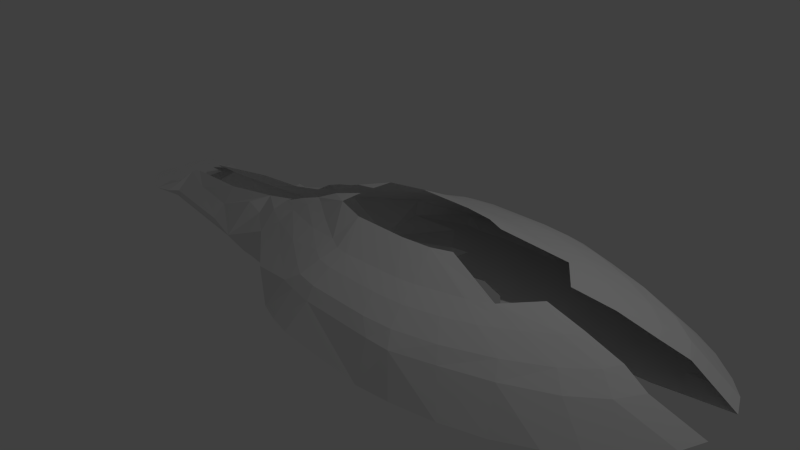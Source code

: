 # Source: voyager_work1.blend  (saved by Blender 2.72.0; exported with 4.5.12 LTS)
import bpy
from mathutils import Matrix  # noqa: F401  (used for matrix-valued properties, if any)

bpy.ops.wm.read_factory_settings(use_empty=True)
scene = bpy.context.scene
scene.name = 'Scene'

# ---- collections
col_collection_1 = bpy.data.collections.new('Collection 1'); scene.collection.children.link(col_collection_1)

# ---- materials (node trees are filled in below, after node groups)
mat_material = bpy.data.materials.new('Material')
mat_material.alpha_threshold = 0.0
mat_material.use_transparent_shadow = False
mat_material.roughness = 0.5
mat_material.line_color = (0.0, 0.0, 0.0, 1.0)

# ---- material node trees

# ---- world
world_world = bpy.data.worlds.new('World'); scene.world = world_world
world_world.color = (0.05088, 0.05088, 0.05088)
world_world.use_sun_shadow = False
world_world.sun_shadow_jitter_overblur = 0.0
world_world.cycles.sampling_method = 'MANUAL'
world_world.cycles.sample_map_resolution = 256

# ---- cameras
cam_camera = bpy.data.cameras.new('Camera')
cam_camera.clip_end = 100.0
cam_camera.lens = 35.0
cam_camera.sensor_width = 32.0
cam_camera.sensor_height = 18.0
cam_camera.ortho_scale = 7.314
cam_camera.dof.focus_distance = 0.0
cam_camera.dof.aperture_fstop = 128.0

# ---- lights
light_lamp = bpy.data.lights.new('Lamp', 'POINT')
light_lamp.transmission_factor = 0.0
light_lamp.cutoff_distance = 30.0
light_lamp.energy = 100.0
light_lamp.shadow_buffer_clip_start = 1.001
light_lamp.shadow_soft_size = 0.1
light_lamp.shadow_maximum_resolution = 0.006
light_lamp.use_absolute_resolution = True
light_lamp.cycles.use_multiple_importance_sampling = False

# ---- meshes
me_cube = bpy.data.meshes.new('Cube')
me_cube.from_pydata([(-4.86, 0.06756, -0.2146), (-4.86, 0.3543, -0.2146), (-4.747, 0.5113, -0.2146), (-4.325, 0.6952, -0.2146), (-4.108, 0.6249, -0.2146), (-3.989, 0.5167, -0.2146), (-2.743, 0.6647, -0.2146), (-2.149, 0.8206, -0.2146), (-4.022, 0.2299, 0.008254), (-3.886, 0.1704, 0.04759), (-2.756, 0.284, 0.1723), (-1.906, 0.2245, 0.2816), (-4.152, 0.3868, -0.142), (-4.422, 0.3868, -0.2146), (-1.392, 0.2245, 0.3954), (-3.546, 0.3489, -0.06276), (-2.788, 0.4517, -0.06276), (-0.7492, 0.9114, -0.3494), (-1.858, 0.8206, -0.2933), (3.796, 1.367, -0.04382), (3.325, 1.562, -0.08764), (2.831, 1.731, -0.08764), (2.273, 1.848, -0.08764), (1.837, 1.9, -0.08764), (0.6528, 1.9, 0.0), (0.3398, 1.832, 0.0), (0.06065, 1.739, 0.0), (4.137, 1.162, -0.04382), (4.478, 0.8801, -0.04382), (4.716, 0.5607, 0.02997), (4.841, 0.2737, 0.04611), (4.857, 0.05718, 0.05533), (-0.5708, 1.357, 0.1275), (-1.343, 0.7961, 0.1275), (-1.826, 0.4842, 0.1275), (-2.114, 0.4375, 0.1912), (4.253, 0.379, 0.3138), (3.925, 0.2997, 0.4395), (3.438, 0.2672, 0.5651), (2.905, 0.2023, 0.6493), (2.568, 0.6176, 0.6493), (2.288, 0.7635, 0.6493), (1.704, 0.9319, 0.6493), (1.47, 0.9725, 0.6493), (0.6756, 1.004, 0.6493), (1.763, 0.3931, 0.8525), (1.506, 0.4945, 0.8525), (1.124, 0.5412, 0.8525), (0.3679, 0.5412, 0.8525), (-0.09197, 0.4009, 0.8525), (-0.09197, 0.1047, 0.8656), (4.072, 0.6844, 0.3138), (3.717, 0.9774, 0.3138), (3.15, 1.264, 0.3138), (2.576, 1.47, 0.3138), (2.052, 1.638, 0.3138), (3.832, 0.5148, 0.4395), (3.514, 0.8048, 0.4395), (3.326, 0.4637, 0.5651), (2.989, 0.7162, 0.5651), (2.748, 0.3956, 0.6493), (3.033, 1.091, 0.4395), (2.461, 1.337, 0.4395), (1.929, 1.48, 0.4395), (2.619, 0.9435, 0.5651), (2.242, 1.099, 0.5651), (1.807, 1.216, 0.5651), (2.003, 0.8456, 0.6493), (1.406, 1.252, 0.5651), (0.6794, 1.248, 0.5651), (1.736, 1.647, 0.3138), (0.7408, 1.634, 0.3138), (1.541, 1.516, 0.4395), (0.6931, 1.507, 0.4395), (0.4069, 1.58, 0.3138), (0.1808, 1.528, 0.3138), (-0.3793, 1.173, 0.3138), (-1.101, 0.656, 0.3138), (-1.446, 0.4945, 0.3138), (0.3902, 1.451, 0.4395), (0.1769, 1.328, 0.4395), (-0.3392, 1.002, 0.4395), (-1.035, 0.4749, 0.4395), (-1.327, 0.3627, 0.4395), (0.4457, 1.209, 0.5651), (0.243, 1.092, 0.5651), (-0.2401, 0.7647, 0.5651), (-0.809, 0.3984, 0.5651), (-1.012, 0.3127, 0.5651), (0.5003, 0.9846, 0.6493), (0.2925, 0.8807, 0.6493), (-0.1491, 0.6275, 0.6493), (-0.6297, 0.3287, 0.6493), (-0.7401, 0.2703, 0.6493), (-0.4793, 0.1892, 0.7647), (-4.167, 0.3868, -0.2146), (-4.167, 0.05998, -0.2146), (0.4465, 0.8206, -0.309), (0.7284, 0.8206, -0.309), (0.8857, 0.8206, -0.1058), (0.5579, 0.7202, -0.604), (0.3678, 0.419, -0.7614), (0.04662, 0.1848, -0.8073), (-1.061, 0.1944, -0.8073), (-1.291, 0.4238, -0.7548), (-1.769, 0.4238, -0.7614), (-2.431, 0.424, -0.7155), (-2.667, 0.5277, -0.5057), (-4.867, 0.3543, -0.372), (-4.356, 0.3543, -0.4637), (-2.777, 0.5118, -0.4637), (0.9399, 0.7599, -0.07985), (4.258, 0.341, -0.07985), (4.056, 0.6887, -0.07985), (3.708, 0.9467, -0.07985), (3.125, 1.25, -0.07985), (2.575, 1.451, -0.07985), (2.059, 1.62, -0.07985), (1.701, 1.642, -0.07985), (0.7921, 1.642, -0.07985), (0.4219, 1.586, -0.07985), (0.1752, 1.597, -0.07985), (-0.5586, 1.291, -0.07985), (3.927, 0.2761, -0.07985), (3.816, 0.52, -0.07985), (3.526, 0.7909, -0.07985), (3.008, 1.094, -0.07985), (2.485, 1.315, -0.07985), (1.956, 1.464, -0.07985), (1.59, 1.506, -0.07985), (0.7271, 1.473, -0.07985), (0.383, 1.424, -0.07985), (0.1492, 1.355, -0.07985), (2.899, 0.206, -0.07985), (2.725, 0.4032, -0.07985), (2.568, 0.5962, -0.07985), (2.276, 0.7589, -0.07985), (2.009, 0.8478, -0.07985), (1.722, 0.9732, -0.07985), (1.45, 0.9918, -0.07985), (0.7116, 1.006, -0.07985), (0.4842, 0.9642, -0.07985), (0.266, 0.9627, -0.136), (2.113, 0.1282, -0.07985), (1.94, 0.2149, -0.07985), (1.861, 0.3301, -0.07985), (1.724, 0.4798, -0.07985), (1.549, 0.5363, -0.07985), (1.371, 0.6033, -0.07985), (1.119, 0.5439, -0.07985), (0.6517, 0.5374, -0.07985)], [(30, 31)], [(8, 15, 5), (6, 5, 15, 16), (34, 33, 7), (10, 16, 15, 9), (9, 15, 8), (34, 7, 35), (7, 6, 16, 35), (11, 35, 16, 10), (29, 51, 36, 30), (37, 36, 51, 56), (38, 37, 56, 58), (39, 38, 58, 60), (40, 60, 58, 59), (57, 59, 58, 56), (52, 57, 56, 51), (28, 52, 51, 29), (59, 57, 61, 64), (41, 40, 59, 64), (65, 67, 41, 64), (42, 67, 65, 66), (63, 66, 65, 62), (62, 65, 64, 61), (53, 61, 57, 52), (54, 62, 61, 53), (55, 63, 62, 54), (28, 27, 52), (19, 53, 52, 27), (20, 54, 53, 19), (21, 55, 54, 20), (46, 45, 40, 41), (67, 46, 41), (42, 46, 67), (43, 47, 46, 42), (44, 48, 47, 43), (44, 43, 68, 69), (43, 42, 66, 68), (21, 22, 55), (23, 70, 55, 22), (71, 70, 23, 24), (63, 55, 70, 72), (63, 72, 68, 66), (71, 73, 72, 70), (69, 68, 72, 73), (25, 74, 71, 24), (26, 75, 74, 25), (32, 76, 75, 26), (33, 77, 76, 32), (78, 77, 33, 34), (75, 80, 79, 74), (73, 71, 74, 79), (76, 81, 80, 75), (77, 82, 81, 76), (78, 83, 82, 77), (69, 73, 79, 84), (80, 85, 84, 79), (81, 86, 85, 80), (82, 87, 86, 81), (83, 88, 87, 82), (88, 93, 92, 87), (87, 92, 91, 86), (86, 91, 90, 85), (85, 90, 89, 84), (44, 69, 84, 89), (48, 44, 89), (89, 90, 48), (49, 48, 90, 91), (91, 92, 49), (50, 49, 94), (93, 94, 49, 92), (35, 11, 34), (11, 14, 78, 34), (78, 14, 83), (8, 5, 4, 12), (3, 13, 12, 4), (2, 13, 3), (1, 13, 2), (0, 13, 1), (95, 13, 96), (13, 0, 96), (106, 107, 105), (107, 100, 105), (105, 100, 104), (102, 103, 104, 101), (100, 101, 104), (98, 100, 97), (17, 97, 100, 107), (17, 107, 18), (18, 107, 7), (107, 110, 7), (7, 110, 6), (6, 110, 109, 5), (1, 2, 108), (2, 3, 108), (108, 3, 109), (3, 4, 109), (4, 5, 109), (18, 7, 33), (17, 18, 33), (33, 32, 17), (122, 32, 26, 121), (26, 25, 120, 121), (25, 24, 119, 120), (24, 23, 118, 119), (23, 22, 117, 118), (21, 117, 22), (21, 20, 116, 117), (20, 19, 115, 116), (19, 27, 114, 115), (27, 28, 113, 114), (29, 113, 28), (112, 113, 29, 30), (121, 120, 131, 132), (131, 120, 119, 130), (130, 119, 118, 129), (129, 118, 117, 128), (128, 117, 116, 127), (127, 116, 115, 126), (126, 115, 114, 125), (125, 114, 113, 124), (124, 113, 112, 123), (132, 131, 141, 142), (141, 131, 130, 140), (140, 130, 129, 139), (139, 129, 128, 138), (138, 128, 127, 137), (137, 127, 126, 136), (136, 126, 125, 135), (135, 125, 124, 134), (134, 124, 123, 133), (134, 133, 143, 144), (135, 134, 144, 145), (136, 135, 145, 146), (138, 137, 147, 148), (137, 136, 146, 147), (139, 138, 148, 149), (150, 140, 111), (150, 111, 149), (149, 111, 139), (140, 139, 111), (111, 99, 140), (99, 98, 140), (97, 141, 140, 98), (141, 97, 142), (17, 32, 122), (122, 121, 132), (132, 142, 17, 122), (17, 142, 97), (110, 107, 109)])
me_cube.materials.append(mat_material)
me_cube.use_remesh_preserve_volume = False
me_cube.use_remesh_preserve_attributes = False
me_cube.use_mirror_vertex_groups = False
me_cube.update()

# ---- objects
ob_cube = bpy.data.objects.new('Cube', me_cube)
ob_lamp = bpy.data.objects.new('Lamp', light_lamp)
ob_camera = bpy.data.objects.new('Camera', cam_camera)

# ---- transforms, parenting, visibility, modifiers, constraints
ob_cube.location = (0.0, 0.0, 0.0)
ob_cube.lock_rotations_4d = False
ob_cube.empty_display_type = 'ARROWS'
ob_cube.lineart.crease_threshold = 0.0
_m = ob_cube.modifiers.new('Mirror', 'MIRROR')
_m.use_axis = (False, True, False)
ob_lamp.location = (4.076, 1.005, 5.904)
ob_lamp.rotation_euler = (0.6503, 0.05522, 1.866)
ob_lamp.lock_rotations_4d = False
ob_lamp.empty_display_type = 'ARROWS'
ob_lamp.color = (0.0, 0.0, 0.0, 0.0)
ob_lamp.lineart.crease_threshold = 0.0
ob_camera.location = (7.481, -6.508, 5.344)
ob_camera.rotation_euler = (1.109, 0.01082, 0.8149)
ob_camera.lock_rotations_4d = False
ob_camera.empty_display_type = 'ARROWS'
ob_camera.color = (0.0, 0.0, 0.0, 0.0)
ob_camera.display_type = 'WIRE'
ob_camera.lineart.crease_threshold = 0.0

# ---- collection membership
col_collection_1.objects.link(ob_cube)
col_collection_1.objects.link(ob_lamp)
col_collection_1.objects.link(ob_camera)

# ---- scene / render settings (as saved in the file)
scene.camera = ob_camera
scene.frame_start = 1; scene.frame_end = 250; scene.frame_set(1)
scene.render.engine = 'BLENDER_EEVEE_NEXT'
scene.render.resolution_percentage = 50
scene.render.dither_intensity = 0.0
scene.cycles.use_denoising = False
scene.cycles.samples = 10
scene.cycles.sampling_pattern = 'TABULATED_SOBOL'
scene.cycles.light_sampling_threshold = 0.0
scene.cycles.use_adaptive_sampling = False
scene.cycles.use_light_tree = False
scene.cycles.blur_glossy = 0.0
scene.cycles.pixel_filter_type = 'GAUSSIAN'
scene.cycles.sample_clamp_indirect = 0.0
scene.view_settings.view_transform = 'Standard'
bpy.context.view_layer.update()

